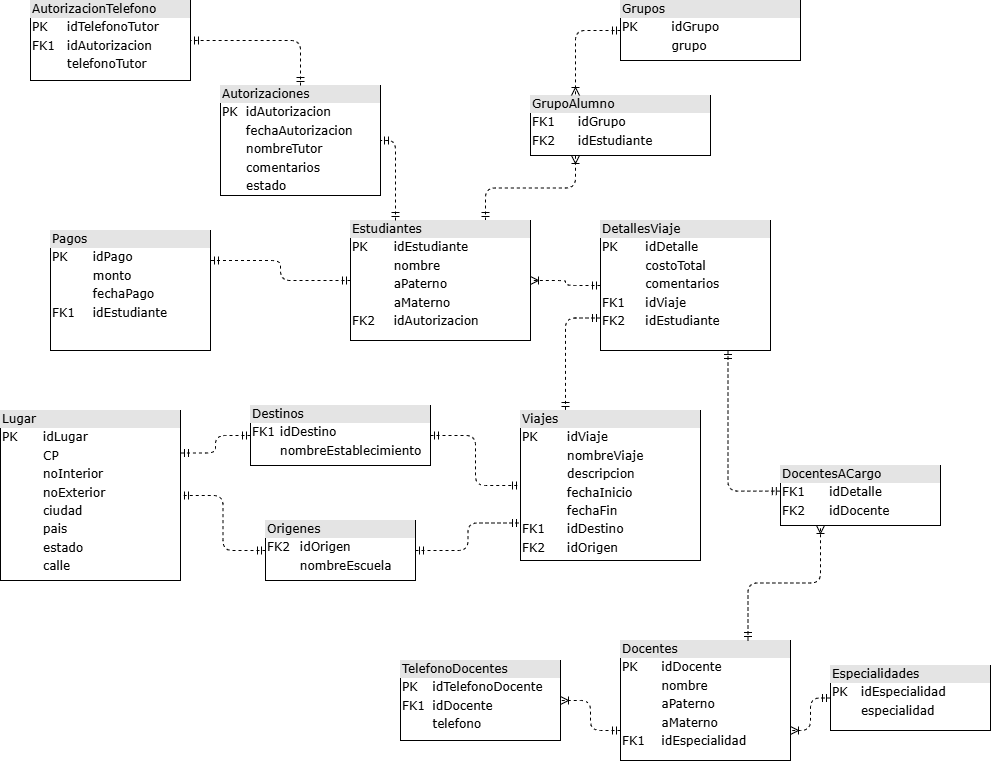

The diagram above was exported from draw.io. Its source (the exported page's mxGraphModel, read from the mxfile embedded in the PNG):
<mxGraphModel dx="1426" dy="889" grid="1" gridSize="10" guides="1" tooltips="1" connect="1" arrows="1" fold="1" page="1" pageScale="1" pageWidth="1100" pageHeight="850" background="none" math="0" shadow="0">
  <root>
    <mxCell id="0" />
    <mxCell id="1" parent="0" />
    <mxCell id="2ed32ef02a7f4228-20" style="edgeStyle=orthogonalEdgeStyle;html=1;dashed=1;labelBackgroundColor=none;startArrow=ERmandOne;endArrow=ERoneToMany;fontFamily=Verdana;fontSize=12;align=left;exitX=0.75;exitY=0;exitDx=0;exitDy=0;entryX=0.25;entryY=1;entryDx=0;entryDy=0;" parent="1" source="2ed32ef02a7f4228-11" target="AjMwdZ3VQ4zlIAga7tvS-1" edge="1">
      <mxGeometry relative="1" as="geometry">
        <mxPoint x="230" y="165" as="sourcePoint" />
        <mxPoint x="480" y="85" as="targetPoint" />
      </mxGeometry>
    </mxCell>
    <mxCell id="2ed32ef02a7f4228-11" value="&lt;div style=&quot;box-sizing:border-box;width:100%;background:#e4e4e4;padding:2px;&quot;&gt;Estudiantes&lt;/div&gt;&lt;table style=&quot;width:100%;font-size:1em;&quot; cellpadding=&quot;2&quot; cellspacing=&quot;0&quot;&gt;&lt;tbody&gt;&lt;tr&gt;&lt;td&gt;PK&lt;/td&gt;&lt;td&gt;idEstudiante&lt;/td&gt;&lt;/tr&gt;&lt;tr&gt;&lt;td&gt;&lt;/td&gt;&lt;td&gt;nombre&lt;/td&gt;&lt;/tr&gt;&lt;tr&gt;&lt;td&gt;&lt;br&gt;&lt;/td&gt;&lt;td&gt;aPaterno&lt;/td&gt;&lt;/tr&gt;&lt;tr&gt;&lt;td&gt;&lt;br&gt;&lt;/td&gt;&lt;td&gt;aMaterno&lt;/td&gt;&lt;/tr&gt;&lt;tr&gt;&lt;td&gt;FK2&lt;/td&gt;&lt;td&gt;idAutorizacion&lt;/td&gt;&lt;/tr&gt;&lt;/tbody&gt;&lt;/table&gt;" style="verticalAlign=top;align=left;overflow=fill;html=1;rounded=0;shadow=0;comic=0;labelBackgroundColor=none;strokeWidth=1;fontFamily=Verdana;fontSize=12" parent="1" vertex="1">
      <mxGeometry x="400" y="265" width="180" height="120" as="geometry" />
    </mxCell>
    <mxCell id="AjMwdZ3VQ4zlIAga7tvS-1" value="&lt;div style=&quot;box-sizing:border-box;width:100%;background:#e4e4e4;padding:2px;&quot;&gt;GrupoAlumno&lt;/div&gt;&lt;table style=&quot;width:100%;font-size:1em;&quot; cellpadding=&quot;2&quot; cellspacing=&quot;0&quot;&gt;&lt;tbody&gt;&lt;tr&gt;&lt;td&gt;FK1&lt;/td&gt;&lt;td&gt;idGrupo&lt;/td&gt;&lt;/tr&gt;&lt;tr&gt;&lt;td&gt;FK2&lt;/td&gt;&lt;td&gt;idEstudiante&lt;/td&gt;&lt;/tr&gt;&lt;/tbody&gt;&lt;/table&gt;" style="verticalAlign=top;align=left;overflow=fill;html=1;rounded=0;shadow=0;comic=0;labelBackgroundColor=none;strokeWidth=1;fontFamily=Verdana;fontSize=12" parent="1" vertex="1">
      <mxGeometry x="580" y="140" width="180" height="60" as="geometry" />
    </mxCell>
    <mxCell id="AjMwdZ3VQ4zlIAga7tvS-2" value="&lt;div style=&quot;box-sizing:border-box;width:100%;background:#e4e4e4;padding:2px;&quot;&gt;Grupos&lt;/div&gt;&lt;table style=&quot;width:100%;font-size:1em;&quot; cellpadding=&quot;2&quot; cellspacing=&quot;0&quot;&gt;&lt;tbody&gt;&lt;tr&gt;&lt;td&gt;PK&lt;/td&gt;&lt;td&gt;idGrupo&lt;/td&gt;&lt;/tr&gt;&lt;tr&gt;&lt;td&gt;&lt;br&gt;&lt;/td&gt;&lt;td&gt;grupo&lt;/td&gt;&lt;/tr&gt;&lt;/tbody&gt;&lt;/table&gt;" style="verticalAlign=top;align=left;overflow=fill;html=1;rounded=0;shadow=0;comic=0;labelBackgroundColor=none;strokeWidth=1;fontFamily=Verdana;fontSize=12" parent="1" vertex="1">
      <mxGeometry x="670" y="45" width="180" height="60" as="geometry" />
    </mxCell>
    <mxCell id="AjMwdZ3VQ4zlIAga7tvS-3" style="edgeStyle=orthogonalEdgeStyle;html=1;dashed=1;labelBackgroundColor=none;startArrow=ERmandOne;endArrow=ERoneToMany;fontFamily=Verdana;fontSize=12;align=left;exitX=0;exitY=0.5;exitDx=0;exitDy=0;entryX=0.25;entryY=0;entryDx=0;entryDy=0;" parent="1" source="AjMwdZ3VQ4zlIAga7tvS-2" target="AjMwdZ3VQ4zlIAga7tvS-1" edge="1">
      <mxGeometry relative="1" as="geometry">
        <mxPoint x="280" y="274" as="sourcePoint" />
        <mxPoint x="220" y="255" as="targetPoint" />
      </mxGeometry>
    </mxCell>
    <mxCell id="AjMwdZ3VQ4zlIAga7tvS-4" style="edgeStyle=orthogonalEdgeStyle;html=1;dashed=1;labelBackgroundColor=none;startArrow=ERmandOne;endArrow=ERmandOne;fontFamily=Verdana;fontSize=12;align=left;exitX=0.25;exitY=0;exitDx=0;exitDy=0;entryX=1;entryY=0.5;entryDx=0;entryDy=0;endFill=0;" parent="1" source="2ed32ef02a7f4228-11" target="AjMwdZ3VQ4zlIAga7tvS-5" edge="1">
      <mxGeometry relative="1" as="geometry">
        <mxPoint x="510" y="205" as="sourcePoint" />
        <mxPoint x="450" y="216" as="targetPoint" />
      </mxGeometry>
    </mxCell>
    <mxCell id="AjMwdZ3VQ4zlIAga7tvS-5" value="&lt;div style=&quot;box-sizing:border-box;width:100%;background:#e4e4e4;padding:2px;&quot;&gt;Autorizaciones&lt;/div&gt;&lt;table style=&quot;width:100%;font-size:1em;&quot; cellpadding=&quot;2&quot; cellspacing=&quot;0&quot;&gt;&lt;tbody&gt;&lt;tr&gt;&lt;td&gt;PK&lt;/td&gt;&lt;td&gt;idAutorizacion&lt;/td&gt;&lt;/tr&gt;&lt;tr&gt;&lt;td&gt;&lt;/td&gt;&lt;td&gt;fechaAutorizacion&lt;/td&gt;&lt;/tr&gt;&lt;tr&gt;&lt;td&gt;&lt;br&gt;&lt;/td&gt;&lt;td&gt;nombreTutor&lt;/td&gt;&lt;/tr&gt;&lt;tr&gt;&lt;td&gt;&lt;br&gt;&lt;/td&gt;&lt;td&gt;comentarios&lt;/td&gt;&lt;/tr&gt;&lt;tr&gt;&lt;td&gt;&lt;br&gt;&lt;/td&gt;&lt;td&gt;estado&lt;/td&gt;&lt;/tr&gt;&lt;/tbody&gt;&lt;/table&gt;" style="verticalAlign=top;align=left;overflow=fill;html=1;rounded=0;shadow=0;comic=0;labelBackgroundColor=none;strokeWidth=1;fontFamily=Verdana;fontSize=12" parent="1" vertex="1">
      <mxGeometry x="270" y="130" width="160" height="110" as="geometry" />
    </mxCell>
    <mxCell id="AjMwdZ3VQ4zlIAga7tvS-6" value="&lt;div style=&quot;box-sizing:border-box;width:100%;background:#e4e4e4;padding:2px;&quot;&gt;AutorizacionTelefono&lt;/div&gt;&lt;table style=&quot;width:100%;font-size:1em;&quot; cellpadding=&quot;2&quot; cellspacing=&quot;0&quot;&gt;&lt;tbody&gt;&lt;tr&gt;&lt;td&gt;PK&lt;/td&gt;&lt;td&gt;idTelefonoTutor&lt;/td&gt;&lt;/tr&gt;&lt;tr&gt;&lt;td&gt;FK1&lt;/td&gt;&lt;td&gt;idAutorizacion&lt;/td&gt;&lt;/tr&gt;&lt;tr&gt;&lt;td&gt;&lt;br&gt;&lt;/td&gt;&lt;td&gt;telefonoTutor&lt;/td&gt;&lt;/tr&gt;&lt;/tbody&gt;&lt;/table&gt;" style="verticalAlign=top;align=left;overflow=fill;html=1;rounded=0;shadow=0;comic=0;labelBackgroundColor=none;strokeWidth=1;fontFamily=Verdana;fontSize=12" parent="1" vertex="1">
      <mxGeometry x="80" y="45" width="160" height="80" as="geometry" />
    </mxCell>
    <mxCell id="AjMwdZ3VQ4zlIAga7tvS-7" style="edgeStyle=orthogonalEdgeStyle;html=1;dashed=1;labelBackgroundColor=none;startArrow=ERmandOne;endArrow=ERmandOne;fontFamily=Verdana;fontSize=12;align=left;exitX=0.5;exitY=0;exitDx=0;exitDy=0;entryX=1;entryY=0.5;entryDx=0;entryDy=0;endFill=0;" parent="1" source="AjMwdZ3VQ4zlIAga7tvS-5" target="AjMwdZ3VQ4zlIAga7tvS-6" edge="1">
      <mxGeometry relative="1" as="geometry">
        <mxPoint x="309" y="183" as="sourcePoint" />
        <mxPoint x="250" y="207" as="targetPoint" />
      </mxGeometry>
    </mxCell>
    <mxCell id="AjMwdZ3VQ4zlIAga7tvS-8" value="&lt;div style=&quot;box-sizing:border-box;width:100%;background:#e4e4e4;padding:2px;&quot;&gt;DetallesViaje&lt;/div&gt;&lt;table style=&quot;width:100%;font-size:1em;&quot; cellpadding=&quot;2&quot; cellspacing=&quot;0&quot;&gt;&lt;tbody&gt;&lt;tr&gt;&lt;td&gt;PK&lt;/td&gt;&lt;td&gt;idDetalle&lt;/td&gt;&lt;/tr&gt;&lt;tr&gt;&lt;td&gt;&lt;br&gt;&lt;/td&gt;&lt;td&gt;costoTotal&lt;/td&gt;&lt;/tr&gt;&lt;tr&gt;&lt;td&gt;&lt;br&gt;&lt;/td&gt;&lt;td&gt;comentarios&lt;/td&gt;&lt;/tr&gt;&lt;tr&gt;&lt;td&gt;FK1&lt;/td&gt;&lt;td&gt;idViaje&lt;/td&gt;&lt;/tr&gt;&lt;tr&gt;&lt;td&gt;FK2&lt;/td&gt;&lt;td&gt;idEstudiante&lt;/td&gt;&lt;/tr&gt;&lt;/tbody&gt;&lt;/table&gt;" style="verticalAlign=top;align=left;overflow=fill;html=1;rounded=0;shadow=0;comic=0;labelBackgroundColor=none;strokeWidth=1;fontFamily=Verdana;fontSize=12" parent="1" vertex="1">
      <mxGeometry x="650" y="265" width="170" height="130" as="geometry" />
    </mxCell>
    <mxCell id="AjMwdZ3VQ4zlIAga7tvS-9" value="&lt;div style=&quot;box-sizing:border-box;width:100%;background:#e4e4e4;padding:2px;&quot;&gt;DocentesACargo&lt;/div&gt;&lt;table style=&quot;width:100%;font-size:1em;&quot; cellpadding=&quot;2&quot; cellspacing=&quot;0&quot;&gt;&lt;tbody&gt;&lt;tr&gt;&lt;td&gt;FK1&lt;/td&gt;&lt;td&gt;idDetalle&lt;/td&gt;&lt;/tr&gt;&lt;tr&gt;&lt;td&gt;FK2&lt;/td&gt;&lt;td&gt;idDocente&lt;/td&gt;&lt;/tr&gt;&lt;/tbody&gt;&lt;/table&gt;" style="verticalAlign=top;align=left;overflow=fill;html=1;rounded=0;shadow=0;comic=0;labelBackgroundColor=none;strokeWidth=1;fontFamily=Verdana;fontSize=12" parent="1" vertex="1">
      <mxGeometry x="830" y="510" width="160" height="60" as="geometry" />
    </mxCell>
    <mxCell id="AjMwdZ3VQ4zlIAga7tvS-10" value="&lt;div style=&quot;box-sizing:border-box;width:100%;background:#e4e4e4;padding:2px;&quot;&gt;Docentes&lt;/div&gt;&lt;table style=&quot;width:100%;font-size:1em;&quot; cellpadding=&quot;2&quot; cellspacing=&quot;0&quot;&gt;&lt;tbody&gt;&lt;tr&gt;&lt;td&gt;PK&lt;/td&gt;&lt;td&gt;idDocente&lt;/td&gt;&lt;/tr&gt;&lt;tr&gt;&lt;td&gt;&lt;/td&gt;&lt;td&gt;nombre&lt;/td&gt;&lt;/tr&gt;&lt;tr&gt;&lt;td&gt;&lt;br&gt;&lt;/td&gt;&lt;td&gt;aPaterno&lt;/td&gt;&lt;/tr&gt;&lt;tr&gt;&lt;td&gt;&lt;br&gt;&lt;/td&gt;&lt;td&gt;aMaterno&lt;/td&gt;&lt;/tr&gt;&lt;tr&gt;&lt;td&gt;FK1&lt;/td&gt;&lt;td&gt;idEspecialidad&lt;/td&gt;&lt;/tr&gt;&lt;/tbody&gt;&lt;/table&gt;" style="verticalAlign=top;align=left;overflow=fill;html=1;rounded=0;shadow=0;comic=0;labelBackgroundColor=none;strokeWidth=1;fontFamily=Verdana;fontSize=12" parent="1" vertex="1">
      <mxGeometry x="670" y="685" width="170" height="120" as="geometry" />
    </mxCell>
    <mxCell id="AjMwdZ3VQ4zlIAga7tvS-11" value="&lt;div style=&quot;box-sizing:border-box;width:100%;background:#e4e4e4;padding:2px;&quot;&gt;TelefonoDocentes&lt;/div&gt;&lt;table style=&quot;width:100%;font-size:1em;&quot; cellpadding=&quot;2&quot; cellspacing=&quot;0&quot;&gt;&lt;tbody&gt;&lt;tr&gt;&lt;td&gt;PK&lt;/td&gt;&lt;td&gt;idTelefonoDocente&lt;/td&gt;&lt;/tr&gt;&lt;tr&gt;&lt;td&gt;FK1&lt;/td&gt;&lt;td&gt;idDocente&lt;/td&gt;&lt;/tr&gt;&lt;tr&gt;&lt;td&gt;&lt;br&gt;&lt;/td&gt;&lt;td&gt;telefono&lt;/td&gt;&lt;/tr&gt;&lt;/tbody&gt;&lt;/table&gt;" style="verticalAlign=top;align=left;overflow=fill;html=1;rounded=0;shadow=0;comic=0;labelBackgroundColor=none;strokeWidth=1;fontFamily=Verdana;fontSize=12" parent="1" vertex="1">
      <mxGeometry x="450" y="705" width="160" height="80" as="geometry" />
    </mxCell>
    <mxCell id="AjMwdZ3VQ4zlIAga7tvS-12" style="edgeStyle=orthogonalEdgeStyle;html=1;dashed=1;labelBackgroundColor=none;startArrow=ERmandOne;endArrow=ERoneToMany;fontFamily=Verdana;fontSize=12;align=left;exitX=0;exitY=0.75;exitDx=0;exitDy=0;entryX=1;entryY=0.5;entryDx=0;entryDy=0;endFill=0;startFill=0;" parent="1" source="AjMwdZ3VQ4zlIAga7tvS-10" target="AjMwdZ3VQ4zlIAga7tvS-11" edge="1">
      <mxGeometry relative="1" as="geometry">
        <mxPoint x="769" y="665" as="sourcePoint" />
        <mxPoint x="720" y="689" as="targetPoint" />
      </mxGeometry>
    </mxCell>
    <mxCell id="AjMwdZ3VQ4zlIAga7tvS-13" style="edgeStyle=orthogonalEdgeStyle;html=1;dashed=1;labelBackgroundColor=none;startArrow=ERmandOne;endArrow=ERmandOne;fontFamily=Verdana;fontSize=12;align=left;exitX=-0.001;exitY=0.427;exitDx=0;exitDy=0;exitPerimeter=0;entryX=0.75;entryY=1;entryDx=0;entryDy=0;endFill=0;" parent="1" source="AjMwdZ3VQ4zlIAga7tvS-9" target="AjMwdZ3VQ4zlIAga7tvS-8" edge="1">
      <mxGeometry relative="1" as="geometry">
        <mxPoint x="714" y="200" as="sourcePoint" />
        <mxPoint x="665" y="224" as="targetPoint" />
      </mxGeometry>
    </mxCell>
    <mxCell id="AjMwdZ3VQ4zlIAga7tvS-14" style="edgeStyle=orthogonalEdgeStyle;html=1;dashed=1;labelBackgroundColor=none;startArrow=ERmandOne;endArrow=ERoneToMany;fontFamily=Verdana;fontSize=12;align=left;exitX=0.75;exitY=0;exitDx=0;exitDy=0;entryX=0.25;entryY=1;entryDx=0;entryDy=0;endFill=0;startFill=0;" parent="1" source="AjMwdZ3VQ4zlIAga7tvS-10" target="AjMwdZ3VQ4zlIAga7tvS-9" edge="1">
      <mxGeometry relative="1" as="geometry">
        <mxPoint x="730" y="366" as="sourcePoint" />
        <mxPoint x="730" y="235" as="targetPoint" />
      </mxGeometry>
    </mxCell>
    <mxCell id="AjMwdZ3VQ4zlIAga7tvS-15" value="&lt;div style=&quot;box-sizing:border-box;width:100%;background:#e4e4e4;padding:2px;&quot;&gt;Especialidades&lt;/div&gt;&lt;table style=&quot;width:100%;font-size:1em;&quot; cellpadding=&quot;2&quot; cellspacing=&quot;0&quot;&gt;&lt;tbody&gt;&lt;tr&gt;&lt;td&gt;PK&lt;/td&gt;&lt;td&gt;idEspecialidad&lt;/td&gt;&lt;/tr&gt;&lt;tr&gt;&lt;td&gt;&lt;br&gt;&lt;/td&gt;&lt;td&gt;especialidad&lt;/td&gt;&lt;/tr&gt;&lt;/tbody&gt;&lt;/table&gt;" style="verticalAlign=top;align=left;overflow=fill;html=1;rounded=0;shadow=0;comic=0;labelBackgroundColor=none;strokeWidth=1;fontFamily=Verdana;fontSize=12" parent="1" vertex="1">
      <mxGeometry x="880" y="710" width="160" height="65" as="geometry" />
    </mxCell>
    <mxCell id="AjMwdZ3VQ4zlIAga7tvS-16" style="edgeStyle=orthogonalEdgeStyle;html=1;dashed=1;labelBackgroundColor=none;startArrow=ERmandOne;endArrow=ERoneToMany;fontFamily=Verdana;fontSize=12;align=left;exitX=0;exitY=0.5;exitDx=0;exitDy=0;entryX=1;entryY=0.75;entryDx=0;entryDy=0;endFill=0;startFill=0;" parent="1" source="AjMwdZ3VQ4zlIAga7tvS-15" target="AjMwdZ3VQ4zlIAga7tvS-10" edge="1">
      <mxGeometry relative="1" as="geometry">
        <mxPoint x="800" y="846" as="sourcePoint" />
        <mxPoint x="770" y="725" as="targetPoint" />
      </mxGeometry>
    </mxCell>
    <mxCell id="AjMwdZ3VQ4zlIAga7tvS-17" style="edgeStyle=orthogonalEdgeStyle;html=1;dashed=1;labelBackgroundColor=none;startArrow=ERmandOne;endArrow=ERoneToMany;fontFamily=Verdana;fontSize=12;align=left;exitX=0;exitY=0.5;exitDx=0;exitDy=0;entryX=1;entryY=0.5;entryDx=0;entryDy=0;" parent="1" source="AjMwdZ3VQ4zlIAga7tvS-8" target="2ed32ef02a7f4228-11" edge="1">
      <mxGeometry relative="1" as="geometry">
        <mxPoint x="630" y="407" as="sourcePoint" />
        <mxPoint x="620" y="315" as="targetPoint" />
      </mxGeometry>
    </mxCell>
    <mxCell id="AjMwdZ3VQ4zlIAga7tvS-18" value="&lt;div style=&quot;box-sizing:border-box;width:100%;background:#e4e4e4;padding:2px;&quot;&gt;Viajes&lt;/div&gt;&lt;table style=&quot;width:100%;font-size:1em;&quot; cellpadding=&quot;2&quot; cellspacing=&quot;0&quot;&gt;&lt;tbody&gt;&lt;tr&gt;&lt;td&gt;PK&lt;/td&gt;&lt;td&gt;idViaje&lt;/td&gt;&lt;/tr&gt;&lt;tr&gt;&lt;td&gt;&lt;br&gt;&lt;/td&gt;&lt;td&gt;nombreViaje&lt;/td&gt;&lt;/tr&gt;&lt;tr&gt;&lt;td&gt;&lt;/td&gt;&lt;td&gt;descripcion&lt;/td&gt;&lt;/tr&gt;&lt;tr&gt;&lt;td&gt;&lt;br&gt;&lt;/td&gt;&lt;td&gt;fechaInicio&lt;/td&gt;&lt;/tr&gt;&lt;tr&gt;&lt;td&gt;&lt;br&gt;&lt;/td&gt;&lt;td&gt;fechaFin&lt;/td&gt;&lt;/tr&gt;&lt;tr&gt;&lt;td&gt;FK1&lt;/td&gt;&lt;td&gt;idDestino&lt;/td&gt;&lt;/tr&gt;&lt;tr&gt;&lt;td&gt;FK2&lt;/td&gt;&lt;td&gt;idOrigen&lt;/td&gt;&lt;/tr&gt;&lt;/tbody&gt;&lt;/table&gt;" style="verticalAlign=top;align=left;overflow=fill;html=1;rounded=0;shadow=0;comic=0;labelBackgroundColor=none;strokeWidth=1;fontFamily=Verdana;fontSize=12" parent="1" vertex="1">
      <mxGeometry x="570" y="455" width="180" height="150" as="geometry" />
    </mxCell>
    <mxCell id="AjMwdZ3VQ4zlIAga7tvS-19" style="edgeStyle=orthogonalEdgeStyle;html=1;dashed=1;labelBackgroundColor=none;startArrow=ERmandOne;endArrow=ERmandOne;fontFamily=Verdana;fontSize=12;align=left;exitX=0;exitY=0.75;exitDx=0;exitDy=0;entryX=0.25;entryY=0;entryDx=0;entryDy=0;endFill=0;" parent="1" source="AjMwdZ3VQ4zlIAga7tvS-8" target="AjMwdZ3VQ4zlIAga7tvS-18" edge="1">
      <mxGeometry relative="1" as="geometry">
        <mxPoint x="610" y="340" as="sourcePoint" />
        <mxPoint x="583" y="474" as="targetPoint" />
      </mxGeometry>
    </mxCell>
    <mxCell id="AjMwdZ3VQ4zlIAga7tvS-20" value="&lt;div style=&quot;box-sizing:border-box;width:100%;background:#e4e4e4;padding:2px;&quot;&gt;Pagos&lt;/div&gt;&lt;table style=&quot;width:100%;font-size:1em;&quot; cellpadding=&quot;2&quot; cellspacing=&quot;0&quot;&gt;&lt;tbody&gt;&lt;tr&gt;&lt;td&gt;PK&lt;/td&gt;&lt;td&gt;idPago&lt;/td&gt;&lt;/tr&gt;&lt;tr&gt;&lt;td&gt;&lt;br&gt;&lt;/td&gt;&lt;td&gt;monto&lt;/td&gt;&lt;/tr&gt;&lt;tr&gt;&lt;td&gt;&lt;br&gt;&lt;/td&gt;&lt;td&gt;fechaPago&lt;/td&gt;&lt;/tr&gt;&lt;tr&gt;&lt;td&gt;FK1&lt;/td&gt;&lt;td&gt;idEstudiante&lt;/td&gt;&lt;/tr&gt;&lt;/tbody&gt;&lt;/table&gt;" style="verticalAlign=top;align=left;overflow=fill;html=1;rounded=0;shadow=0;comic=0;labelBackgroundColor=none;strokeWidth=1;fontFamily=Verdana;fontSize=12" parent="1" vertex="1">
      <mxGeometry x="100" y="275" width="160" height="120" as="geometry" />
    </mxCell>
    <mxCell id="AjMwdZ3VQ4zlIAga7tvS-21" style="edgeStyle=orthogonalEdgeStyle;html=1;dashed=1;labelBackgroundColor=none;startArrow=ERmandOne;endArrow=ERmandOne;fontFamily=Verdana;fontSize=12;align=left;exitX=0;exitY=0.5;exitDx=0;exitDy=0;entryX=1;entryY=0.25;entryDx=0;entryDy=0;endFill=0;" parent="1" source="2ed32ef02a7f4228-11" target="AjMwdZ3VQ4zlIAga7tvS-20" edge="1">
      <mxGeometry relative="1" as="geometry">
        <mxPoint x="440" y="385" as="sourcePoint" />
        <mxPoint x="350" y="285" as="targetPoint" />
      </mxGeometry>
    </mxCell>
    <mxCell id="AjMwdZ3VQ4zlIAga7tvS-22" value="&lt;div style=&quot;box-sizing:border-box;width:100%;background:#e4e4e4;padding:2px;&quot;&gt;Lugar&lt;/div&gt;&lt;table style=&quot;width:100%;font-size:1em;&quot; cellpadding=&quot;2&quot; cellspacing=&quot;0&quot;&gt;&lt;tbody&gt;&lt;tr&gt;&lt;td&gt;PK&lt;/td&gt;&lt;td&gt;idLugar&lt;/td&gt;&lt;/tr&gt;&lt;tr&gt;&lt;td&gt;&lt;br&gt;&lt;/td&gt;&lt;td&gt;CP&lt;/td&gt;&lt;/tr&gt;&lt;tr&gt;&lt;td&gt;&lt;/td&gt;&lt;td&gt;noInterior&lt;/td&gt;&lt;/tr&gt;&lt;tr&gt;&lt;td&gt;&lt;br&gt;&lt;/td&gt;&lt;td&gt;noExterior&lt;/td&gt;&lt;/tr&gt;&lt;tr&gt;&lt;td&gt;&lt;br&gt;&lt;/td&gt;&lt;td&gt;ciudad&lt;/td&gt;&lt;/tr&gt;&lt;tr&gt;&lt;td&gt;&lt;br&gt;&lt;/td&gt;&lt;td&gt;pais&lt;/td&gt;&lt;/tr&gt;&lt;tr&gt;&lt;td&gt;&lt;br&gt;&lt;/td&gt;&lt;td&gt;estado&lt;/td&gt;&lt;/tr&gt;&lt;tr&gt;&lt;td&gt;&lt;br&gt;&lt;/td&gt;&lt;td&gt;calle&lt;/td&gt;&lt;/tr&gt;&lt;/tbody&gt;&lt;/table&gt;" style="verticalAlign=top;align=left;overflow=fill;html=1;rounded=0;shadow=0;comic=0;labelBackgroundColor=none;strokeWidth=1;fontFamily=Verdana;fontSize=12" parent="1" vertex="1">
      <mxGeometry x="50" y="455" width="180" height="170" as="geometry" />
    </mxCell>
    <mxCell id="AjMwdZ3VQ4zlIAga7tvS-23" value="&lt;div style=&quot;box-sizing:border-box;width:100%;background:#e4e4e4;padding:2px;&quot;&gt;Destinos&lt;/div&gt;&lt;table style=&quot;width:100%;font-size:1em;&quot; cellpadding=&quot;2&quot; cellspacing=&quot;0&quot;&gt;&lt;tbody&gt;&lt;tr&gt;&lt;td&gt;FK1&lt;/td&gt;&lt;td&gt;idDestino&lt;/td&gt;&lt;/tr&gt;&lt;tr&gt;&lt;td&gt;&lt;br&gt;&lt;/td&gt;&lt;td&gt;nombreEstablecimiento&lt;/td&gt;&lt;/tr&gt;&lt;/tbody&gt;&lt;/table&gt;" style="verticalAlign=top;align=left;overflow=fill;html=1;rounded=0;shadow=0;comic=0;labelBackgroundColor=none;strokeWidth=1;fontFamily=Verdana;fontSize=12" parent="1" vertex="1">
      <mxGeometry x="300" y="450" width="180" height="60" as="geometry" />
    </mxCell>
    <mxCell id="AjMwdZ3VQ4zlIAga7tvS-24" value="&lt;div style=&quot;box-sizing:border-box;width:100%;background:#e4e4e4;padding:2px;&quot;&gt;Origenes&lt;/div&gt;&lt;table style=&quot;width:100%;font-size:1em;&quot; cellpadding=&quot;2&quot; cellspacing=&quot;0&quot;&gt;&lt;tbody&gt;&lt;tr&gt;&lt;td&gt;FK2&lt;/td&gt;&lt;td&gt;idOrigen&lt;/td&gt;&lt;/tr&gt;&lt;tr&gt;&lt;td&gt;&lt;br&gt;&lt;/td&gt;&lt;td&gt;nombreEscuela&lt;/td&gt;&lt;/tr&gt;&lt;/tbody&gt;&lt;/table&gt;" style="verticalAlign=top;align=left;overflow=fill;html=1;rounded=0;shadow=0;comic=0;labelBackgroundColor=none;strokeWidth=1;fontFamily=Verdana;fontSize=12" parent="1" vertex="1">
      <mxGeometry x="315" y="565" width="150" height="60" as="geometry" />
    </mxCell>
    <mxCell id="AjMwdZ3VQ4zlIAga7tvS-25" style="edgeStyle=orthogonalEdgeStyle;html=1;dashed=1;labelBackgroundColor=none;startArrow=ERmandOne;endArrow=ERmandOne;fontFamily=Verdana;fontSize=12;align=left;exitX=0;exitY=0.5;exitDx=0;exitDy=0;entryX=1;entryY=0.25;entryDx=0;entryDy=0;endFill=0;" parent="1" source="AjMwdZ3VQ4zlIAga7tvS-23" target="AjMwdZ3VQ4zlIAga7tvS-22" edge="1">
      <mxGeometry relative="1" as="geometry">
        <mxPoint x="450" y="355" as="sourcePoint" />
        <mxPoint x="360" y="365" as="targetPoint" />
      </mxGeometry>
    </mxCell>
    <mxCell id="AjMwdZ3VQ4zlIAga7tvS-26" style="edgeStyle=orthogonalEdgeStyle;html=1;dashed=1;labelBackgroundColor=none;startArrow=ERmandOne;endArrow=ERmandOne;fontFamily=Verdana;fontSize=12;align=left;exitX=0;exitY=0.5;exitDx=0;exitDy=0;entryX=1;entryY=0.5;entryDx=0;entryDy=0;endFill=0;" parent="1" source="AjMwdZ3VQ4zlIAga7tvS-24" target="AjMwdZ3VQ4zlIAga7tvS-22" edge="1">
      <mxGeometry relative="1" as="geometry">
        <mxPoint x="370" y="455" as="sourcePoint" />
        <mxPoint x="310" y="473" as="targetPoint" />
      </mxGeometry>
    </mxCell>
    <mxCell id="AjMwdZ3VQ4zlIAga7tvS-27" style="edgeStyle=orthogonalEdgeStyle;html=1;dashed=1;labelBackgroundColor=none;startArrow=ERmandOne;endArrow=ERmandOne;fontFamily=Verdana;fontSize=12;align=left;exitX=1;exitY=0.5;exitDx=0;exitDy=0;entryX=0;entryY=0.5;entryDx=0;entryDy=0;endFill=0;" parent="1" source="AjMwdZ3VQ4zlIAga7tvS-23" target="AjMwdZ3VQ4zlIAga7tvS-18" edge="1">
      <mxGeometry relative="1" as="geometry">
        <mxPoint x="645" y="420" as="sourcePoint" />
        <mxPoint x="610" y="517" as="targetPoint" />
      </mxGeometry>
    </mxCell>
    <mxCell id="AjMwdZ3VQ4zlIAga7tvS-28" style="edgeStyle=orthogonalEdgeStyle;html=1;dashed=1;labelBackgroundColor=none;startArrow=ERmandOne;endArrow=ERmandOne;fontFamily=Verdana;fontSize=12;align=left;exitX=1;exitY=0.5;exitDx=0;exitDy=0;entryX=0;entryY=0.75;entryDx=0;entryDy=0;endFill=0;" parent="1" source="AjMwdZ3VQ4zlIAga7tvS-24" target="AjMwdZ3VQ4zlIAga7tvS-18" edge="1">
      <mxGeometry relative="1" as="geometry">
        <mxPoint x="560" y="540" as="sourcePoint" />
        <mxPoint x="650" y="590" as="targetPoint" />
      </mxGeometry>
    </mxCell>
  </root>
</mxGraphModel>